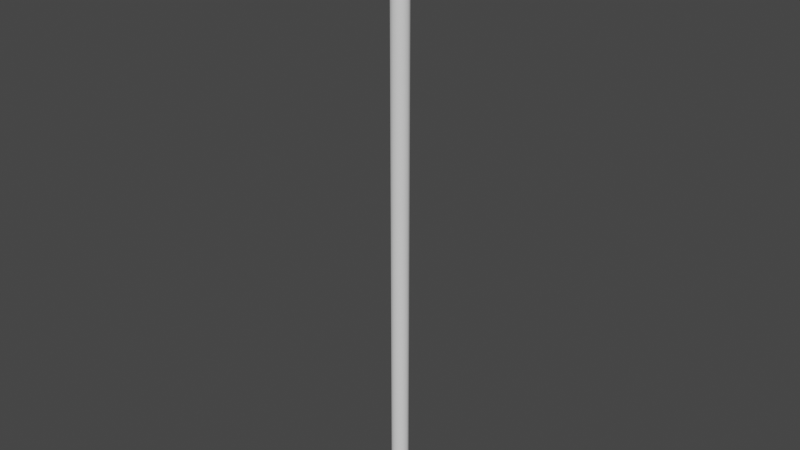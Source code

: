 # Source: PowerPoll.blend  (saved by Blender 3.3.6; exported with 4.5.12 LTS)
import bpy
from mathutils import Matrix  # noqa: F401  (used for matrix-valued properties, if any)

bpy.ops.wm.read_factory_settings(use_empty=True)
scene = bpy.context.scene
scene.name = 'Scene'

# ---- collections
col_collection = bpy.data.collections.new('Collection'); scene.collection.children.link(col_collection)

# ---- world
world_world = bpy.data.worlds.new('World'); scene.world = world_world
world_world.use_nodes = True; world_world.node_tree.nodes.clear()
_N = world_world.node_tree.nodes; _L = world_world.node_tree.links
n0 = _N.new('ShaderNodeOutputWorld'); n0.name = 'World Output'; n0.location = (300, 300)
n1 = _N.new('ShaderNodeBackground'); n1.name = 'Background'; n1.location = (10, 300)
n1.inputs[0].default_value = (0.05088, 0.05088, 0.05088, 1.0)
_L.new(n1.outputs[0], n0.inputs[0])
n0.is_active_output = True
world_world.color = (0.05088, 0.05088, 0.05088)
world_world.use_sun_shadow = False
world_world.sun_shadow_jitter_overblur = 0.0

# ---- meshes
me_cylinder_001 = bpy.data.meshes.new('Cylinder.001')
me_cylinder_001.from_pydata([(2.27e-09, 0.15, -6.771), (2.27e-09, 0.15, 3.749), (0.075, 0.1299, -6.771), (0.075, 0.1299, 3.749), (0.1299, 0.075, -6.771), (0.1299, 0.075, 3.749), (0.15, 1.863e-09, -6.771), (0.15, 1.863e-09, 3.749), (0.1299, -0.075, -6.771), (0.1299, -0.075, 3.749), (0.075, -0.1299, -6.771), (0.075, -0.1299, 3.749), (2.27e-09, -0.15, -6.771), (2.27e-09, -0.15, 3.749), (-0.075, -0.1299, -6.771), (-0.075, -0.1299, 3.749), (-0.1299, -0.075, -6.771), (-0.1299, -0.075, 3.749), (-0.15, 1.863e-09, -6.771), (-0.15, 1.863e-09, 3.749), (-0.1299, 0.075, -6.771), (-0.1299, 0.075, 3.749), (-0.075, 0.1299, -6.771), (-0.075, 0.1299, 3.749)], [], [(0, 1, 3, 2), (2, 3, 5, 4), (4, 5, 7, 6), (6, 7, 9, 8), (8, 9, 11, 10), (10, 11, 13, 12), (12, 13, 15, 14), (14, 15, 17, 16), (16, 17, 19, 18), (18, 19, 21, 20), (20, 21, 23, 22), (22, 23, 1, 0)])
me_cylinder_001.polygons.foreach_set('use_smooth', [True] * 12)
_uv = me_cylinder_001.uv_layers.new(name='UVMap')
_uv.uv.foreach_set('vector', [0.9815, -2.182, 0.9815, 3.682, 0.9012, 3.682, 0.9012, -2.182, 0.9012, -2.182, 0.9012, 3.682, 0.821, 3.682, 0.821, -2.182, 0.821, -2.182, 0.821, 3.682, 0.7407, 3.682, 0.7407, -2.182, 0.7407, -2.182, 0.7407, 3.682, 0.6605, 3.682, 0.6605, -2.182, 0.6605, -2.182, 0.6605, 3.682, 0.5802, 3.682, 0.5802, -2.182, 0.5802, -2.182, 0.5802, 3.682, 0.5, 3.682, 0.5, -2.182, 0.5, -2.182, 0.5, 3.682, 0.4198, 3.682, 0.4198, -2.182, 0.4198, -2.182, 0.4198, 3.682, 0.3395, 3.682, 0.3395, -2.182, 0.3395, -2.182, 0.3395, 3.682, 0.2593, 3.682, 0.2593, -2.182, 0.2593, -2.182, 0.2593, 3.682, 0.179, 3.682, 0.179, -2.182, 0.179, -2.182, 0.179, 3.682, 0.09877, 3.682, 0.09877, -2.182, 0.09877, -2.182, 0.09877, 3.682, 0.01852, 3.682, 0.01852, -2.182])
me_cylinder_001.update()
me_cylinder_002 = bpy.data.meshes.new('Cylinder.002')
me_cylinder_002.from_pydata([(0.0, 0.08377, -0.08376), (0.0, 0.08377, 0.08377), (0.07254, 0.04188, -0.08376), (0.07254, 0.04188, 0.08377), (0.07254, -0.04188, -0.08376), (0.07254, -0.04188, 0.08377), (0.0, -0.08377, -0.08376), (0.0, -0.08377, 0.08377), (-0.07254, -0.04188, -0.08376), (-0.07254, -0.04188, 0.08377), (-0.07254, 0.04188, -0.08376), (-0.07254, 0.04188, 0.08377)], [], [(0, 1, 3, 2), (2, 3, 5, 4), (4, 5, 7, 6), (6, 7, 9, 8), (3, 1, 11, 9, 7, 5), (8, 9, 11, 10), (10, 11, 1, 0), (0, 2, 4, 6, 8, 10)])
me_cylinder_002.polygons.foreach_set('use_smooth', [True] * 8)
_uv = me_cylinder_002.uv_layers.new(name='UVMap')
_uv.uv.foreach_set('vector', [0.4651, 0.3498, 0.004088, 0.3498, 0.004088, 0.1193, 0.4651, 0.1193, 0.4651, 0.1193, 0.004088, 0.1193, 0.004088, 0.004088, 0.4651, 0.004088, 0.7654, 0.9342, 0.7654, 0.4733, 0.9959, 0.4733, 0.9959, 0.9342, 0.4115, 0.9342, 0.4115, 0.4733, 0.5267, 0.4733, 0.5267, 0.9342, 0.8725, 0.1193, 0.8725, 0.3498, 0.6729, 0.4651, 0.4733, 0.3498, 0.4733, 0.1193, 0.6729, 0.004088, 0.5267, 0.9342, 0.5267, 0.4733, 0.7572, 0.4733, 0.7572, 0.9342, 0.4651, 0.4651, 0.004088, 0.4651, 0.004088, 0.3498, 0.4651, 0.3498, 0.4033, 0.819, 0.2037, 0.9342, 0.004088, 0.819, 0.004088, 0.5885, 0.2037, 0.4733, 0.4033, 0.5885])
me_cylinder_002.update()
me_cylinder_003 = bpy.data.meshes.new('Cylinder.003')
me_cylinder_003.from_pydata([(-0.08377, 0.08377, 0.0), (0.08377, 0.08377, 0.0), (-0.08377, 0.04188, -0.07254), (0.08377, 0.04188, -0.07254), (-0.08377, -0.04188, -0.07254), (0.08377, -0.04188, -0.07254), (-0.08377, -0.08377, 0.0), (0.08377, -0.08377, 0.0), (-0.08377, -0.04188, 0.07254), (0.08377, -0.04188, 0.07254), (-0.08377, 0.04188, 0.07254), (0.08377, 0.04188, 0.07254)], [], [(0, 1, 3, 2), (2, 3, 5, 4), (4, 5, 7, 6), (6, 7, 9, 8), (3, 1, 11, 9, 7, 5), (8, 9, 11, 10), (10, 11, 1, 0), (0, 2, 4, 6, 8, 10)])
me_cylinder_003.polygons.foreach_set('use_smooth', [True] * 8)
_uv = me_cylinder_003.uv_layers.new(name='UVMap')
_uv.uv.foreach_set('vector', [0.4115, 0.9342, 0.4115, 0.4733, 0.642, 0.4733, 0.642, 0.9342, 0.642, 0.9342, 0.642, 0.4733, 0.7572, 0.4733, 0.7572, 0.9342, 0.9959, 0.4733, 0.9959, 0.9342, 0.7654, 0.9342, 0.7654, 0.4733, 0.004088, 0.004088, 0.4651, 0.004088, 0.4651, 0.1193, 0.004088, 0.1193, 0.6729, 0.4651, 0.4733, 0.3498, 0.4733, 0.1193, 0.6729, 0.004088, 0.8725, 0.1193, 0.8725, 0.3498, 0.004088, 0.1193, 0.4651, 0.1193, 0.4651, 0.3498, 0.004088, 0.3498, 0.004088, 0.3498, 0.4651, 0.3498, 0.4651, 0.4651, 0.004088, 0.4651, 0.4033, 0.5885, 0.4033, 0.819, 0.2037, 0.9342, 0.004088, 0.819, 0.004088, 0.5885, 0.2037, 0.4733])
me_cylinder_003.update()
me_cylinder_004 = bpy.data.meshes.new('Cylinder.004')
me_cylinder_004.from_pydata([(-0.08377, 0.08377, 0.0), (0.08377, 0.08377, 0.0), (-0.08377, 0.04188, -0.07254), (0.08377, 0.04188, -0.07254), (-0.08377, -0.04188, -0.07254), (0.08377, -0.04188, -0.07254), (-0.08377, -0.08377, 0.0), (0.08377, -0.08377, 0.0), (-0.08377, -0.04188, 0.07254), (0.08377, -0.04188, 0.07254), (-0.08377, 0.04188, 0.07254), (0.08377, 0.04188, 0.07254)], [], [(0, 1, 3, 2), (2, 3, 5, 4), (4, 5, 7, 6), (6, 7, 9, 8), (3, 1, 11, 9, 7, 5), (8, 9, 11, 10), (10, 11, 1, 0), (0, 2, 4, 6, 8, 10)])
me_cylinder_004.polygons.foreach_set('use_smooth', [True] * 8)
_uv = me_cylinder_004.uv_layers.new(name='UVMap')
_uv.uv.foreach_set('vector', [0.4115, 0.9342, 0.4115, 0.4733, 0.642, 0.4733, 0.642, 0.9342, 0.642, 0.9342, 0.642, 0.4733, 0.7572, 0.4733, 0.7572, 0.9342, 0.9959, 0.4733, 0.9959, 0.9342, 0.7654, 0.9342, 0.7654, 0.4733, 0.004088, 0.004088, 0.4651, 0.004088, 0.4651, 0.1193, 0.004088, 0.1193, 0.6729, 0.4651, 0.4733, 0.3498, 0.4733, 0.1193, 0.6729, 0.004088, 0.8725, 0.1193, 0.8725, 0.3498, 0.004088, 0.1193, 0.4651, 0.1193, 0.4651, 0.3498, 0.004088, 0.3498, 0.004088, 0.3498, 0.4651, 0.3498, 0.4651, 0.4651, 0.004088, 0.4651, 0.4033, 0.5885, 0.4033, 0.819, 0.2037, 0.9342, 0.004088, 0.819, 0.004088, 0.5885, 0.2037, 0.4733])
me_cylinder_004.update()
me_cylinder_005 = bpy.data.meshes.new('Cylinder.005')
me_cylinder_005.from_pydata([(-0.08377, 0.08377, 0.0), (0.08377, 0.08377, 0.0), (-0.08377, 0.04188, -0.07254), (0.08377, 0.04188, -0.07254), (-0.08377, -0.04188, -0.07254), (0.08377, -0.04188, -0.07254), (-0.08377, -0.08377, 0.0), (0.08377, -0.08377, 0.0), (-0.08377, -0.04188, 0.07254), (0.08377, -0.04188, 0.07254), (-0.08377, 0.04188, 0.07254), (0.08377, 0.04188, 0.07254)], [], [(0, 1, 3, 2), (2, 3, 5, 4), (4, 5, 7, 6), (6, 7, 9, 8), (3, 1, 11, 9, 7, 5), (8, 9, 11, 10), (10, 11, 1, 0), (0, 2, 4, 6, 8, 10)])
me_cylinder_005.polygons.foreach_set('use_smooth', [True] * 8)
_uv = me_cylinder_005.uv_layers.new(name='UVMap')
_uv.uv.foreach_set('vector', [0.4115, 0.9342, 0.4115, 0.4733, 0.642, 0.4733, 0.642, 0.9342, 0.642, 0.9342, 0.642, 0.4733, 0.7572, 0.4733, 0.7572, 0.9342, 0.9959, 0.4733, 0.9959, 0.9342, 0.7654, 0.9342, 0.7654, 0.4733, 0.004088, 0.004088, 0.4651, 0.004088, 0.4651, 0.1193, 0.004088, 0.1193, 0.6729, 0.4651, 0.4733, 0.3498, 0.4733, 0.1193, 0.6729, 0.004088, 0.8725, 0.1193, 0.8725, 0.3498, 0.004088, 0.1193, 0.4651, 0.1193, 0.4651, 0.3498, 0.004088, 0.3498, 0.004088, 0.3498, 0.4651, 0.3498, 0.4651, 0.4651, 0.004088, 0.4651, 0.4033, 0.5885, 0.4033, 0.819, 0.2037, 0.9342, 0.004088, 0.819, 0.004088, 0.5885, 0.2037, 0.4733])
me_cylinder_005.update()
me_cylinder_006 = bpy.data.meshes.new('Cylinder.006')
me_cylinder_006.from_pydata([(-0.08377, 0.08377, 0.0), (0.08377, 0.08377, 0.0), (-0.08377, 0.04188, -0.07254), (0.08377, 0.04188, -0.07254), (-0.08377, -0.04188, -0.07254), (0.08377, -0.04188, -0.07254), (-0.08377, -0.08377, 0.0), (0.08377, -0.08377, 0.0), (-0.08377, -0.04188, 0.07254), (0.08377, -0.04188, 0.07254), (-0.08377, 0.04188, 0.07254), (0.08377, 0.04188, 0.07254)], [], [(0, 1, 3, 2), (2, 3, 5, 4), (4, 5, 7, 6), (6, 7, 9, 8), (3, 1, 11, 9, 7, 5), (8, 9, 11, 10), (10, 11, 1, 0), (0, 2, 4, 6, 8, 10)])
me_cylinder_006.polygons.foreach_set('use_smooth', [True] * 8)
_uv = me_cylinder_006.uv_layers.new(name='UVMap')
_uv.uv.foreach_set('vector', [0.4115, 0.9342, 0.4115, 0.4733, 0.642, 0.4733, 0.642, 0.9342, 0.642, 0.9342, 0.642, 0.4733, 0.7572, 0.4733, 0.7572, 0.9342, 0.9959, 0.4733, 0.9959, 0.9342, 0.7654, 0.9342, 0.7654, 0.4733, 0.004088, 0.004088, 0.4651, 0.004088, 0.4651, 0.1193, 0.004088, 0.1193, 0.6729, 0.4651, 0.4733, 0.3498, 0.4733, 0.1193, 0.6729, 0.004088, 0.8725, 0.1193, 0.8725, 0.3498, 0.004088, 0.1193, 0.4651, 0.1193, 0.4651, 0.3498, 0.004088, 0.3498, 0.004088, 0.3498, 0.4651, 0.3498, 0.4651, 0.4651, 0.004088, 0.4651, 0.4033, 0.5885, 0.4033, 0.819, 0.2037, 0.9342, 0.004088, 0.819, 0.004088, 0.5885, 0.2037, 0.4733])
me_cylinder_006.update()

# ---- objects
ob_poll = bpy.data.objects.new('Poll', me_cylinder_001)
ob_p1 = bpy.data.objects.new('P1', me_cylinder_002)
ob_p2 = bpy.data.objects.new('P2', me_cylinder_003)
ob_p3 = bpy.data.objects.new('P3', me_cylinder_004)
ob_p4 = bpy.data.objects.new('P4', me_cylinder_005)
ob_p5 = bpy.data.objects.new('P5', me_cylinder_006)

# ---- transforms, parenting, visibility, modifiers, constraints
ob_poll.location = (-2.27e-09, -1.863e-09, 3.75)
ob_p1.location = (0.0, 0.0, 7.584)
ob_p2.location = (-0.2338, 7.451e-08, 7.268)
ob_p3.location = (0.2338, 7.451e-08, 7.268)
ob_p4.location = (-0.2338, 7.451e-08, 6.475)
ob_p5.location = (0.2338, 7.451e-08, 6.475)

# ---- collection membership
col_collection.objects.link(ob_poll)
col_collection.objects.link(ob_p1)
col_collection.objects.link(ob_p2)
col_collection.objects.link(ob_p3)
col_collection.objects.link(ob_p4)
col_collection.objects.link(ob_p5)

# ---- scene / render settings (as saved in the file)
scene.frame_start = 1; scene.frame_end = 250; scene.frame_set(1)
scene.render.engine = 'BLENDER_EEVEE_NEXT'
scene.cycles.sampling_pattern = 'TABULATED_SOBOL'
scene.cycles.use_light_tree = False
scene.view_settings.view_transform = 'Filmic'
bpy.context.view_layer.update()

# ---- added for rendering (the .blend has no active camera and no usable light): camera, sun
cam_auto = bpy.data.cameras.new('AutoCamera')
cam_auto.lens = 50.0
cam_auto.sensor_width = 36.0
cam_auto.clip_end = 1000.0
ob_auto_camera = bpy.data.objects.new('AutoCamera', cam_auto)
scene.collection.objects.link(ob_auto_camera)
ob_auto_camera.location = (9.911, -11.8932, 10.2519)
ob_auto_camera.rotation_euler = (1.09748, -7.21219e-08, 0.694738)
scene.camera = ob_auto_camera
light_auto_sun = bpy.data.lights.new('AutoSun', 'SUN')
light_auto_sun.energy = 3.0
light_auto_sun.angle = 0.0523599
ob_auto_sun = bpy.data.objects.new('AutoSun', light_auto_sun)
scene.collection.objects.link(ob_auto_sun)
ob_auto_sun.rotation_euler = (0.872665, 0.174533, 0.523599)
bpy.context.view_layer.update()
